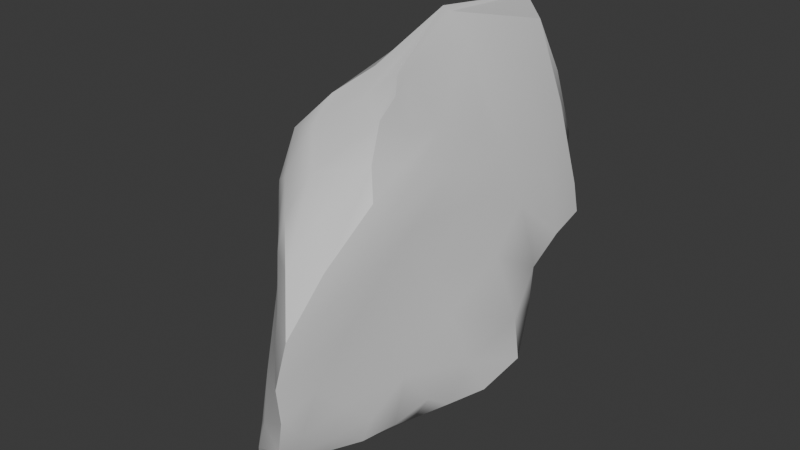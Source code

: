 # Source: LargeRock3.blend  (saved by Blender 4.5.87; exported with 4.5.12 LTS)
import bpy
from mathutils import Matrix  # noqa: F401  (used for matrix-valued properties, if any)

bpy.ops.wm.read_factory_settings(use_empty=True)
scene = bpy.context.scene
scene.name = 'Scene'

# ---- collections
col_collection = bpy.data.collections.new('Collection'); scene.collection.children.link(col_collection)

# ---- materials (node trees are filled in below, after node groups)
mat_material = bpy.data.materials.new('Material')
mat_material.alpha_threshold = 0.0
mat_material.roughness = 0.5
mat_material.line_color = (0.0, 0.0, 0.0, 1.0)

# ---- node groups
ng_smooth_by_angle = bpy.data.node_groups.new('Smooth by Angle', 'GeometryNodeTree')
_s = ng_smooth_by_angle.interface.new_socket(name='Mesh', in_out='OUTPUT', socket_type='NodeSocketGeometry')
_s = ng_smooth_by_angle.interface.new_socket(name='Mesh', in_out='INPUT', socket_type='NodeSocketGeometry')
_s = ng_smooth_by_angle.interface.new_socket(name='Angle', in_out='INPUT', socket_type='NodeSocketFloat')
_s.subtype = 'ANGLE'
_s.default_value = 0.5236
_s.min_value = 0.0
_s.max_value = 3.142
_s.description = 'Maximum face angle for smooth edges'
_s = ng_smooth_by_angle.interface.new_socket(name='Ignore Sharpness', in_out='INPUT', socket_type='NodeSocketBool')
_s.force_non_field = True
ng_smooth_by_angle.description = 'Set the sharpness of mesh edges based on the angle between the neighboring faces'
ng_smooth_by_angle.is_modifier = True
_N = ng_smooth_by_angle.nodes; _L = ng_smooth_by_angle.links
n0 = _N.new('GeometryNodeSetShadeSmooth'); n0.name = 'Set Shade Smooth'; n0.location = (120, -80)
n0.domain = 'EDGE'
n1 = _N.new('GeometryNodeSetShadeSmooth'); n1.name = 'Set Shade Smooth.001'; n1.location = (300, -80)
n2 = _N.new('NodeGroupOutput'); n2.name = 'Group Output'; n2.location = (480, -80)
n3 = _N.new('GeometryNodeInputMeshEdgeAngle'); n3.name = 'Edge Angle'; n3.location = (-440, -240)
n4 = _N.new('NodeGroupInput'); n4.name = 'Group Input'; n4.location = (-80, -80)
n5 = _N.new('GeometryNodeInputEdgeSmooth'); n5.name = 'Is Edge Smooth'; n5.location = (-260, -120)
n6 = _N.new('GeometryNodeInputShadeSmooth'); n6.name = 'Is Shade Smooth'; n6.location = (-440, -397)
n7 = _N.new('FunctionNodeCompare'); n7.name = 'Compare'; n7.location = (-260, -260)
n7.operation = 'LESS_EQUAL'
n7.inputs[6].default_value = (0.0, 0.0, 0.0, 0.0)
n7.inputs[7].default_value = (0.0, 0.0, 0.0, 0.0)
n8 = _N.new('FunctionNodeBooleanMath'); n8.name = 'Boolean Math.001'; n8.location = (-80, -260)
n9 = _N.new('NodeGroupInput'); n9.name = 'Group Input.001'; n9.location = (-440, -329)
n10 = _N.new('NodeGroupInput'); n10.name = 'Group Input.002'; n10.location = (-259, -189)
n11 = _N.new('FunctionNodeBooleanMath'); n11.name = 'Boolean Math'; n11.location = (-80, -149)
n11.operation = 'OR'
n12 = _N.new('FunctionNodeBooleanMath'); n12.name = 'Boolean Math.002'; n12.location = (-260, -380)
n12.operation = 'OR'
n13 = _N.new('NodeGroupInput'); n13.name = 'Group Input.003'; n13.location = (-440, -460)
_L.new(n3.outputs[0], n7.inputs[0])
_L.new(n1.outputs[0], n2.inputs[0])
_L.new(n9.outputs[1], n7.inputs[1])
_L.new(n7.outputs[0], n8.inputs[0])
_L.new(n4.outputs[0], n0.inputs[0])
_L.new(n0.outputs[0], n1.inputs[0])
_L.new(n8.outputs[0], n0.inputs[2])
_L.new(n10.outputs[2], n11.inputs[1])
_L.new(n5.outputs[0], n11.inputs[0])
_L.new(n11.outputs[0], n0.inputs[1])
_L.new(n13.outputs[2], n12.inputs[1])
_L.new(n6.outputs[0], n12.inputs[0])
_L.new(n12.outputs[0], n8.inputs[1])
n2.is_active_output = True

# ---- material node trees
mat_material.use_nodes = True; mat_material.node_tree.nodes.clear()
_N = mat_material.node_tree.nodes; _L = mat_material.node_tree.links
n0 = _N.new('ShaderNodeOutputMaterial'); n0.name = 'Material Output'; n0.location = (300, 300)
n1 = _N.new('ShaderNodeBsdfPrincipled'); n1.name = 'Principled BSDF'; n1.location = (10, 300)
n1.inputs[3].default_value = 1.45
_L.new(n1.outputs[0], n0.inputs[0])
n0.is_active_output = True

# ---- world
world_world = bpy.data.worlds.new('World'); scene.world = world_world
world_world.use_nodes = True; world_world.node_tree.nodes.clear()
_N = world_world.node_tree.nodes; _L = world_world.node_tree.links
n0 = _N.new('ShaderNodeOutputWorld'); n0.name = 'World Output'; n0.location = (300, 300)
n1 = _N.new('ShaderNodeBackground'); n1.name = 'Background'; n1.location = (10, 300)
n1.inputs[0].default_value = (0.05088, 0.05088, 0.05088, 1.0)
_L.new(n1.outputs[0], n0.inputs[0])
n0.is_active_output = True
world_world.color = (0.05088, 0.05088, 0.05088)
world_world.sun_shadow_jitter_overblur = 0.0

# ---- meshes
me_cube = bpy.data.meshes.new('Cube')
me_cube.from_pydata([(1.187, 1.833, 1.35), (0.6222, 1.398, -1.002), (0.9177, -0.9138, 2.277), (0.5642, -1.352, -1.047), (-0.64, 1.43, 1.294), (-0.854, 1.696, -1.196), (-0.6044, -1.188, 1.784), (-0.6734, -1.561, -1.219), (-0.8949, 0.9217, -1.357), (-1.054, 0.1688, -1.639), (-1.068, -0.7528, -1.478), (0.273, 1.662, -1.069), (-0.1892, 1.943, -1.224), (-0.4928, 1.817, -1.245), (1.417, 1.778, 0.9147), (0.7839, 1.721, 0.06148), (0.7075, 1.56, -0.6813), (-0.6015, -1.553, -0.7211), (-0.5497, -1.376, 0.2394), (-0.6262, -1.224, 1.173), (0.8968, -1.132, 1.739), (0.6901, -1.457, 0.5798), (0.5792, -1.513, -0.5027), (-0.9609, 1.761, 0.6766), (-0.9895, 1.816, 0.01383), (-1.081, 1.716, -0.6795), (0.7698, -1.221, 2.358), (0.09804, -1.412, 2.163), (-0.2982, -1.395, 1.984), (1.368, 1.316, 2.428), (1.118, -0.1399, 3.439), (1.011, -0.4095, 2.597), (-0.5145, -1.804, -1.394), (-0.3366, -1.996, -1.452), (0.3702, -1.58, -1.194), (-0.8083, -0.705, 1.933), (-0.1448, 0.11, 2.43), (-0.2213, 0.9856, 1.864), (-0.1078, 1.663, 1.781), (0.5165, 1.965, 1.784), (1.069, 1.873, 1.541), (0.704, -0.8022, -1.118), (0.8977, -0.01541, -1.173), (0.9933, 0.875, -1.195), (1.276, 1.699, 1.928), (0.9838, 1.727, 2.193), (0.5137, 1.627, 2.386), (-0.09995, 1.319, 1.975), (1.231, 1.426, 2.746), (0.9548, 1.411, 2.991), (0.3587, 0.9806, 2.604), (1.354, 0.8068, 3.51), (1.198, 0.7659, 3.758), (0.9548, 0.6218, 3.69), (0.214, 0.533, 2.688), (1.003, -0.2669, 3.763), (0.9731, -0.363, 3.836), (0.9139, -0.4466, 3.677), (0.8985, -0.8359, 3.269), (0.8733, -0.9402, 3.264), (0.4678, -0.8009, 3.224), (-0.1032, -0.4329, 2.893), (0.876, -0.9716, 3.044), (0.4898, -0.9232, 2.978), (-0.06354, -0.8801, 2.832), (0.9246, -0.7907, 2.615), (0.804, -1.128, 2.82), (-0.09694, -1.142, 2.558), (-0.4016, -1.115, 2.431), (0.4859, -1.656, -0.9289), (0.5171, -1.863, -0.1391), (0.6666, -1.749, 0.9283), (0.8118, -1.252, 1.958), (0.4097, -2.031, -0.7131), (0.4918, -2.124, 0.2354), (0.6315, -1.808, 1.329), (0.234, -2.001, -1.102), (0.3852, -2.269, -0.346), (0.4809, -2.249, 0.6473), (0.387, -1.603, 1.785), (0.3054, -2.279, -0.8396), (0.3997, -2.354, 0.08259), (0.1996, -1.935, 1.224), (-0.2499, -2.072, -1.157), (0.3714, -2.277, -0.4096), (0.1042, -1.992, 0.7084), (-0.06659, -1.651, 1.67), (-0.1607, -2.041, -0.7867), (-0.03571, -1.929, 0.1977), (-0.185, -1.667, 1.238), (-0.4823, -1.784, -1.067), (-0.3543, -1.765, -0.2886), (-0.3219, -1.56, 0.7645), (-0.4095, -1.38, 1.587), (-0.8648, -1.243, -1.052), (-0.9066, -1.134, -0.3273), (-0.8926, -1.003, 0.6574), (-0.8528, -0.9702, 1.505), (-1.134, -0.7862, -0.771), (-1.112, -0.7263, 0.08186), (-1.007, -0.6726, 1.122), (-1.292, -0.3481, -1.164), (-1.243, -0.3815, -0.4321), (-1.134, -0.3045, 0.5082), (-0.7485, -0.3116, 1.735), (-1.251, 0.06494, -0.8138), (-1.152, 0.09387, 0.02744), (-0.9292, 0.1848, 0.9442), (-1.232, 0.5091, -1.131), (-1.152, 0.5251, -0.4009), (-1.03, 0.5773, 0.4792), (-0.623, 0.6377, 1.347), (-1.148, 0.948, -0.7348), (-1.054, 0.9933, 0.007937), (-0.853, 0.9648, 0.8578), (-1.143, 1.287, -1.002), (-1.054, 1.395, -0.3472), (-0.9581, 1.367, 0.3717), (-0.7246, 1.257, 1.093), (-0.664, 1.389, -1.37), (-0.3384, 1.464, -1.414), (0.09394, 1.377, -1.226), (0.5468, 1.234, -1.113), (-0.4816, 0.9595, -1.602), (-0.1512, 1.021, -1.491), (0.3534, 0.9067, -1.198), (-0.7025, 0.5549, -1.735), (-0.4284, 0.6588, -1.779), (0.1406, 0.486, -1.312), (0.7306, 0.4266, -1.224), (-0.6635, 0.2087, -1.926), (-0.08657, 0.04755, -1.461), (0.4757, 0.008402, -1.292), (-0.9339, -0.2489, -1.854), (-0.3472, -0.419, -1.613), (0.2034, -0.4352, -1.385), (0.6781, -0.4337, -1.255), (-0.7418, -0.8537, -1.794), (-0.1082, -0.9366, -1.48), (0.4497, -0.8661, -1.321), (-0.8027, -1.423, -1.489), (-0.4716, -1.549, -1.528), (0.1434, -1.35, -1.376), (0.5483, -1.179, -1.204), (0.8948, 1.19, -0.9635), (1.129, 1.285, -0.3007), (1.352, 1.456, 0.7174), (1.423, 1.662, 1.326), (1.308, 0.8279, -0.7642), (1.29, 1.082, 0.3923), (1.421, 1.144, 1.488), (1.121, 0.402, -1.08), (1.33, 0.6831, -0.1178), (1.261, 0.7968, 1.344), (1.359, 0.8564, 2.435), (1.087, 0.1134, -0.5549), (1.253, 0.3424, 0.8495), (1.244, 0.5236, 2.052), (0.8792, -0.3838, -0.902), (1.031, -0.1859, 0.238), (1.179, 0.06221, 1.617), (1.161, 0.1176, 2.526), (0.8178, -0.7271, -0.4113), (0.9691, -0.5222, 0.9025), (1.099, -0.3195, 2.087), (0.6553, -1.137, -0.8513), (0.7548, -1.079, 0.1635), (0.9451, -0.8207, 1.515), (0.9902, -0.6934, 2.235), (-0.6671, 1.924, -1.046), (-0.9032, 1.866, -0.3339), (-0.8182, 1.885, 0.379), (-0.671, 1.848, 1.407), (-0.395, 2.113, -0.8174), (-0.3442, 2.182, -0.04232), (-0.3939, 2.124, 1.114), (-0.2888, 2.143, -1.058), (-0.03124, 2.353, -0.505), (0.08948, 2.461, 0.39), (0.02293, 2.034, 1.38), (-0.02334, 2.32, -0.8254), (0.1662, 2.489, -0.04299), (0.23, 2.31, 0.9337), (-0.005182, 2.304, -1.04), (0.1185, 2.429, -0.4274), (0.2823, 2.452, 0.4101), (0.5729, 2.092, 1.231), (0.108, 2.376, -0.7988), (0.1755, 2.485, -0.01724), (0.5722, 2.17, 0.7967), (0.4365, 1.73, -0.8968), (0.3702, 2.083, -0.3841), (0.5924, 2.045, 0.445), (1.02, 1.983, 1.076)], [], [(53, 49, 46, 50), (191, 187, 184, 188), (155, 151, 148, 152), (58, 30, 51, 55), (189, 185, 182, 186), (65, 31, 58, 62), (67, 63, 60, 64), (184, 180, 177, 181), (81, 77, 74, 78), (77, 73, 70, 74), (50, 46, 38, 47), (92, 89, 93, 19), (107, 104, 36, 111), (64, 60, 57, 61), (54, 50, 47, 37), (34, 143, 3, 69), (112, 108, 105, 109), (116, 112, 109, 113), (114, 110, 107, 111), (14, 192, 189, 193), (87, 83, 80, 84), (29, 147, 0, 44), (155, 158, 42, 151), (186, 39, 45, 40), (48, 44, 40, 45), (179, 38, 46, 39), (20, 167, 164, 168), (49, 45, 39, 46), (68, 64, 61, 35), (172, 4, 47, 38), (65, 62, 66, 26), (61, 57, 54, 36), (118, 37, 47, 4), (55, 51, 48, 52), (111, 36, 54, 37), (59, 55, 52, 56), (104, 35, 61, 36), (66, 62, 59, 63), (97, 6, 68, 35), (6, 93, 28, 68), (51, 29, 44, 48), (28, 86, 27, 67), (27, 79, 26, 66), (91, 87, 84, 88), (26, 72, 2, 65), (2, 168, 31, 65), (76, 34, 69, 73), (31, 161, 30, 58), (44, 0, 193, 40), (30, 154, 29, 51), (166, 162, 159, 163), (78, 74, 71, 75), (157, 153, 150, 154), (82, 79, 27, 86), (75, 72, 26, 79), (83, 33, 76, 80), (92, 88, 85, 89), (89, 86, 28, 93), (106, 102, 99, 103), (90, 32, 83, 87), (102, 98, 95, 99), (130, 126, 123, 127), (159, 155, 152, 156), (80, 76, 73, 77), (107, 103, 100, 104), (100, 97, 35, 104), (105, 101, 98, 102), (165, 22, 69, 3), (180, 176, 173, 177), (142, 139, 143, 34), (166, 21, 70, 22), (73, 69, 22, 70), (167, 20, 71, 21), (74, 70, 21, 71), (168, 2, 72, 20), (90, 87, 91, 17), (75, 71, 20, 72), (91, 88, 92, 18), (182, 178, 175, 179), (6, 97, 19, 93), (67, 64, 68, 28), (19, 96, 18, 92), (97, 100, 96, 19), (18, 95, 17, 91), (96, 99, 95, 18), (17, 94, 7, 90), (7, 140, 32, 90), (32, 141, 33, 83), (109, 105, 102, 106), (33, 142, 34, 76), (117, 114, 118, 23), (110, 106, 103, 107), (108, 9, 101, 105), (117, 113, 110, 114), (114, 111, 37, 118), (140, 10, 133, 137), (127, 123, 120, 124), (115, 8, 108, 112), (131, 127, 124, 128), (84, 80, 77, 81), (133, 9, 126, 130), (164, 160, 157, 161), (173, 176, 13, 169), (137, 133, 130, 134), (162, 165, 41, 158), (10, 140, 7, 94), (101, 10, 94, 98), (43, 122, 1, 144), (115, 112, 116, 25), (116, 113, 117, 24), (178, 174, 171, 175), (175, 171, 23, 172), (4, 172, 23, 118), (174, 170, 24, 171), (23, 171, 24, 117), (24, 170, 25, 116), (5, 119, 8, 115), (8, 126, 9, 108), (9, 133, 10, 101), (15, 191, 188, 192), (128, 124, 121, 125), (188, 184, 181, 185), (129, 125, 122, 43), (57, 53, 50, 54), (142, 138, 135, 139), (143, 139, 136, 41), (152, 148, 145, 149), (56, 52, 49, 53), (156, 152, 149, 153), (139, 135, 132, 136), (52, 48, 45, 49), (163, 159, 156, 160), (162, 158, 155, 159), (176, 12, 120, 13), (183, 11, 121, 12), (124, 120, 12, 121), (190, 1, 122, 11), (140, 137, 141, 32), (125, 121, 11, 122), (151, 42, 129, 43), (134, 130, 127, 131), (158, 41, 136, 42), (141, 137, 134, 138), (165, 3, 143, 41), (95, 98, 94, 17), (113, 109, 106, 110), (89, 85, 82, 86), (103, 99, 96, 100), (175, 172, 38, 179), (153, 149, 146, 150), (150, 147, 29, 154), (164, 161, 31, 168), (167, 163, 160, 164), (22, 165, 162, 166), (177, 173, 170, 174), (187, 183, 180, 184), (190, 16, 144, 1), (191, 15, 145, 16), (148, 144, 16, 145), (192, 14, 146, 15), (149, 145, 15, 146), (193, 0, 147, 14), (150, 146, 14, 147), (148, 151, 43, 144), (189, 186, 40, 193), (192, 188, 185, 189), (16, 190, 187, 191), (173, 169, 25, 170), (25, 169, 5, 115), (132, 128, 125, 129), (123, 119, 13, 120), (180, 183, 12, 176), (126, 8, 119, 123), (185, 181, 178, 182), (88, 84, 81, 85), (182, 179, 39, 186), (82, 78, 75, 79), (187, 190, 11, 183), (62, 58, 55, 59), (13, 119, 5, 169), (21, 166, 163, 167), (181, 177, 174, 178), (136, 132, 129, 42), (135, 131, 128, 132), (157, 154, 30, 161), (160, 156, 153, 157), (85, 81, 78, 82), (66, 63, 67, 27), (63, 59, 56, 60), (60, 56, 53, 57), (141, 138, 142, 33), (138, 134, 131, 135)])
me_cube.polygons.foreach_set('use_smooth', [True] * 192)
_uv = me_cube.uv_layers.new(name='UVMap')
_uv.uv.foreach_set('vector', [0.7813, 0.5938, 0.75, 0.5625, 0.7813, 0.5313, 0.8125, 0.5625, 0.4688, 0.4688, 0.4375, 0.4375, 0.4688, 0.4063, 0.5, 0.4375, 0.4375, 0.625, 0.4063, 0.5938, 0.4375, 0.5625, 0.4688, 0.5938, 0.6563, 0.6563, 0.625, 0.625, 0.6563, 0.5938, 0.6875, 0.625, 0.5625, 0.4375, 0.5313, 0.4063, 0.5625, 0.375, 0.5938, 0.4063, 0.6562, 0.7188, 0.625, 0.6875, 0.6563, 0.6563, 0.6875, 0.6875, 0.7813, 0.7188, 0.75, 0.6875, 0.7813, 0.6563, 0.8125, 0.6875, 0.4688, 0.4063, 0.4375, 0.375, 0.4688, 0.3438, 0.5, 0.375, 0.5, 0.875, 0.4688, 0.8438, 0.5, 0.8125, 0.5313, 0.8438, 0.4688, 0.8438, 0.4375, 0.8125, 0.4688, 0.7813, 0.5, 0.8125, 0.8125, 0.5625, 0.7813, 0.5313, 0.625, 0.3125, 0.8438, 0.5313, 0.5313, 0.9688, 0.5625, 0.9375, 0.5938, 0.9688, 0.5625, 0.0, 0.5625, 0.125, 0.5938, 0.09375, 0.875, 0.625, 0.5938, 0.1562, 0.8125, 0.6875, 0.7813, 0.6563, 0.8125, 0.625, 0.8438, 0.6562, 0.8438, 0.5938, 0.8125, 0.5625, 0.8438, 0.5313, 0.625, 0.1875, 0.3125, 0.75, 0.3438, 0.7188, 0.375, 0.75, 0.4063, 0.7812, 0.4375, 0.1875, 0.4063, 0.1563, 0.4375, 0.125, 0.4688, 0.1563, 0.4688, 0.2188, 0.4375, 0.1875, 0.4688, 0.1563, 0.5, 0.1875, 0.5625, 0.1875, 0.5313, 0.1563, 0.5625, 0.125, 0.5938, 0.1562, 0.5625, 0.5, 0.5313, 0.4688, 0.5625, 0.4375, 0.5938, 0.4687, 0.4375, 0.9375, 0.4063, 0.9062, 0.4375, 0.875, 0.4688, 0.9063, 0.625, 0.5625, 0.5938, 0.5313, 0.625, 0.5, 0.6562, 0.5313, 0.4375, 0.625, 0.4063, 0.6563, 0.375, 0.625, 0.4063, 0.5938, 0.5938, 0.4063, 0.75, 0.5, 0.7188, 0.5313, 0.625, 0.4375, 0.6875, 0.5625, 0.6562, 0.5313, 0.625, 0.4375, 0.7188, 0.5313, 0.5938, 0.3438, 0.8125, 0.5, 0.7813, 0.5313, 0.625, 0.375, 0.5625, 0.75, 0.5313, 0.7187, 0.5625, 0.6875, 0.5938, 0.7188, 0.75, 0.5625, 0.7188, 0.5313, 0.625, 0.375, 0.7813, 0.5313, 0.8438, 0.7188, 0.8125, 0.6875, 0.8438, 0.6562, 0.625, 0.0625, 0.5938, 0.2813, 0.625, 0.25, 0.8438, 0.5313, 0.625, 0.3125, 0.6562, 0.7188, 0.6875, 0.6875, 0.7188, 0.7188, 0.625, 0.8125, 0.8438, 0.6562, 0.8125, 0.625, 0.8438, 0.5938, 0.625, 0.125, 0.5938, 0.2188, 0.875, 0.5625, 0.8438, 0.5313, 0.625, 0.25, 0.6875, 0.625, 0.6563, 0.5938, 0.6875, 0.5625, 0.7187, 0.5938, 0.5938, 0.1562, 0.875, 0.625, 0.8438, 0.5938, 0.625, 0.1875, 0.7187, 0.6563, 0.6875, 0.625, 0.7187, 0.5938, 0.75, 0.625, 0.5938, 0.09375, 0.875, 0.6875, 0.8438, 0.6562, 0.625, 0.125, 0.7188, 0.7188, 0.6875, 0.6875, 0.7187, 0.6563, 0.75, 0.6875, 0.5938, 0.03125, 0.625, 1.0, 0.8438, 0.7188, 0.625, 0.0625, 0.625, 0.0, 0.5938, 0.9688, 0.8125, 0.75, 0.8438, 0.7188, 0.6563, 0.5938, 0.625, 0.5625, 0.6562, 0.5313, 0.6875, 0.5625, 0.625, 0.9375, 0.5938, 0.9063, 0.75, 0.75, 0.7813, 0.7188, 0.625, 0.875, 0.5938, 0.8438, 0.6875, 0.75, 0.7188, 0.7188, 0.4688, 0.9688, 0.4375, 0.9375, 0.4688, 0.9063, 0.5, 0.9375, 0.625, 0.8125, 0.5938, 0.7812, 0.625, 0.75, 0.6562, 0.7188, 0.625, 0.75, 0.5938, 0.7188, 0.625, 0.6875, 0.6562, 0.7188, 0.4063, 0.8438, 0.3125, 0.75, 0.4063, 0.7812, 0.4375, 0.8125, 0.625, 0.6875, 0.5938, 0.6563, 0.625, 0.625, 0.6563, 0.6563, 0.6562, 0.5313, 0.625, 0.5, 0.5938, 0.4687, 0.6875, 0.5, 0.625, 0.625, 0.5938, 0.5938, 0.625, 0.5625, 0.6563, 0.5938, 0.4688, 0.7187, 0.4375, 0.6875, 0.4688, 0.6563, 0.5, 0.6875, 0.5313, 0.8438, 0.5, 0.8125, 0.5313, 0.7813, 0.5625, 0.8125, 0.5625, 0.625, 0.5313, 0.5938, 0.5625, 0.5625, 0.5938, 0.5938, 0.5625, 0.875, 0.5938, 0.8438, 0.75, 0.75, 0.5938, 0.9063, 0.5625, 0.8125, 0.5938, 0.7812, 0.6875, 0.75, 0.5938, 0.8438, 0.4063, 0.9062, 0.25, 0.75, 0.4063, 0.8438, 0.4375, 0.875, 0.5313, 0.9688, 0.5, 0.9375, 0.5313, 0.9063, 0.5625, 0.9375, 0.5625, 0.9375, 0.5938, 0.9063, 0.8125, 0.75, 0.5938, 0.9688, 0.5, 0.125, 0.4688, 0.09375, 0.5, 0.0625, 0.5313, 0.09375, 0.4063, 0.9688, 0.1875, 0.75, 0.4063, 0.9062, 0.4375, 0.9375, 0.4688, 0.09375, 0.4375, 0.0625, 0.4688, 0.03125, 0.5, 0.0625, 0.1875, 0.625, 0.1562, 0.5938, 0.1875, 0.5625, 0.2188, 0.5938, 0.4688, 0.6563, 0.4375, 0.625, 0.4688, 0.5938, 0.5, 0.625, 0.4375, 0.875, 0.4063, 0.8438, 0.4375, 0.8125, 0.4688, 0.8438, 0.5625, 0.125, 0.5313, 0.09375, 0.5625, 0.0625, 0.5938, 0.09375, 0.5625, 0.0625, 0.5938, 0.03125, 0.875, 0.6875, 0.5938, 0.09375, 0.4375, 0.125, 0.4063, 0.09375, 0.4375, 0.0625, 0.4688, 0.09375, 0.4063, 0.7188, 0.4375, 0.75, 0.4063, 0.7812, 0.375, 0.75, 0.4375, 0.375, 0.4063, 0.3438, 0.4375, 0.3125, 0.4688, 0.3438, 0.2812, 0.7188, 0.3125, 0.6875, 0.3438, 0.7188, 0.375, 0.8125, 0.4688, 0.7187, 0.5, 0.75, 0.4688, 0.7813, 0.4375, 0.75, 0.4375, 0.8125, 0.4063, 0.7812, 0.4375, 0.75, 0.4688, 0.7813, 0.5313, 0.7187, 0.5625, 0.75, 0.5313, 0.7813, 0.5, 0.75, 0.5, 0.8125, 0.4688, 0.7813, 0.5, 0.75, 0.5313, 0.7813, 0.5938, 0.7188, 0.625, 0.75, 0.5938, 0.7812, 0.5625, 0.75, 0.4063, 0.9688, 0.4375, 0.9375, 0.4688, 0.9688, 0.4375, 0.0, 0.5625, 0.8125, 0.5313, 0.7813, 0.5625, 0.75, 0.5938, 0.7812, 0.4688, 0.9688, 0.5, 0.9375, 0.5313, 0.9688, 0.5, 0.0, 0.5625, 0.375, 0.5313, 0.3438, 0.5625, 0.3125, 0.5938, 0.3438, 0.875, 0.75, 0.5938, 0.03125, 0.5625, 1.0, 0.5938, 0.9688, 0.7813, 0.7188, 0.8125, 0.6875, 0.8438, 0.7188, 0.625, 0.9375, 0.5625, 0.0, 0.5312, 0.03125, 0.5, 1.0, 0.5313, 0.9688, 0.5938, 0.03125, 0.5625, 0.0625, 0.5312, 0.03125, 0.5625, 1.0, 0.5, 0.0, 0.4688, 0.03125, 0.4375, 1.0, 0.4688, 0.9688, 0.5312, 0.03125, 0.5, 0.0625, 0.4688, 0.03125, 0.5, 1.0, 0.4375, 0.0, 0.4063, 0.03125, 0.125, 0.75, 0.4063, 0.9688, 0.375, 0.0, 0.1563, 0.7188, 0.375, 0.9375, 0.4063, 0.9688, 0.1875, 0.75, 0.2188, 0.7188, 0.375, 0.875, 0.4063, 0.9062, 0.4688, 0.1563, 0.4375, 0.125, 0.4688, 0.09375, 0.5, 0.125, 0.25, 0.75, 0.2812, 0.7188, 0.375, 0.8125, 0.4063, 0.8438, 0.5313, 0.2188, 0.5625, 0.1875, 0.5938, 0.2188, 0.5625, 0.25, 0.5313, 0.1563, 0.5, 0.125, 0.5313, 0.09375, 0.5625, 0.125, 0.4063, 0.1563, 0.125, 0.625, 0.4063, 0.09375, 0.4375, 0.125, 0.5313, 0.2188, 0.5, 0.1875, 0.5313, 0.1563, 0.5625, 0.1875, 0.5625, 0.1875, 0.5938, 0.1562, 0.875, 0.5625, 0.5938, 0.2188, 0.1563, 0.7188, 0.375, 0.0625, 0.1562, 0.6562, 0.1875, 0.6875, 0.2188, 0.5938, 0.1875, 0.5625, 0.2188, 0.5313, 0.25, 0.5625, 0.4063, 0.2188, 0.125, 0.5625, 0.4063, 0.1563, 0.4375, 0.1875, 0.25, 0.625, 0.2188, 0.5938, 0.25, 0.5625, 0.2813, 0.5938, 0.4688, 0.9063, 0.4375, 0.875, 0.4688, 0.8438, 0.5, 0.875, 0.1562, 0.6562, 0.375, 0.125, 0.1562, 0.5938, 0.1875, 0.625, 0.5625, 0.6875, 0.5313, 0.6563, 0.5625, 0.625, 0.5938, 0.6563, 0.4375, 0.3125, 0.4063, 0.3438, 0.1875, 0.5, 0.4063, 0.2813, 0.1875, 0.6875, 0.1562, 0.6562, 0.1875, 0.625, 0.2188, 0.6563, 0.4375, 0.6875, 0.4063, 0.7188, 0.375, 0.6875, 0.4063, 0.6563, 0.125, 0.6875, 0.1563, 0.7188, 0.375, 1.0, 0.4063, 0.03125, 0.4063, 0.09375, 0.125, 0.6875, 0.4063, 0.03125, 0.4375, 0.0625, 0.375, 0.5625, 0.3438, 0.5313, 0.375, 0.5, 0.4063, 0.5313, 0.4063, 0.2188, 0.4375, 0.1875, 0.4688, 0.2188, 0.4375, 0.25, 0.4688, 0.2188, 0.5, 0.1875, 0.5313, 0.2188, 0.5, 0.25, 0.5313, 0.3438, 0.5, 0.3125, 0.5313, 0.2813, 0.5625, 0.3125, 0.5625, 0.3125, 0.5313, 0.2813, 0.5625, 0.25, 0.5938, 0.2813, 0.875, 0.5, 0.5938, 0.2813, 0.5625, 0.25, 0.5938, 0.2188, 0.5, 0.3125, 0.4688, 0.2813, 0.5, 0.25, 0.5313, 0.2813, 0.5625, 0.25, 0.5313, 0.2813, 0.5, 0.25, 0.5313, 0.2188, 0.5, 0.25, 0.4688, 0.2813, 0.4375, 0.25, 0.4688, 0.2188, 0.375, 0.25, 0.1563, 0.5313, 0.375, 0.1875, 0.4063, 0.2188, 0.125, 0.5625, 0.1562, 0.5938, 0.375, 0.125, 0.4063, 0.1563, 0.125, 0.625, 0.1562, 0.6562, 0.375, 0.0625, 0.4063, 0.09375, 0.5, 0.5, 0.4688, 0.4688, 0.5, 0.4375, 0.5313, 0.4688, 0.2813, 0.5938, 0.25, 0.5625, 0.2812, 0.5313, 0.3125, 0.5625, 0.5, 0.4375, 0.4688, 0.4063, 0.5, 0.375, 0.5313, 0.4063, 0.3438, 0.5938, 0.3125, 0.5625, 0.3438, 0.5313, 0.375, 0.5625, 0.8125, 0.625, 0.7813, 0.5938, 0.8125, 0.5625, 0.8438, 0.5938, 0.2812, 0.7188, 0.25, 0.6875, 0.2813, 0.6563, 0.3125, 0.6875, 0.3438, 0.7188, 0.3125, 0.6875, 0.3438, 0.6563, 0.375, 0.6875, 0.4688, 0.5938, 0.4375, 0.5625, 0.4688, 0.5313, 0.5, 0.5625, 0.75, 0.625, 0.7187, 0.5938, 0.75, 0.5625, 0.7813, 0.5938, 0.5, 0.625, 0.4688, 0.5938, 0.5, 0.5625, 0.5313, 0.5938, 0.3125, 0.6875, 0.2813, 0.6563, 0.3125, 0.625, 0.3438, 0.6563, 0.7187, 0.5938, 0.6875, 0.5625, 0.7188, 0.5313, 0.75, 0.5625, 0.5, 0.6875, 0.4688, 0.6563, 0.5, 0.625, 0.5313, 0.6563, 0.4375, 0.6875, 0.4063, 0.6563, 0.4375, 0.625, 0.4688, 0.6563, 0.4063, 0.3438, 0.25, 0.5, 0.2188, 0.5313, 0.375, 0.3125, 0.4063, 0.4062, 0.3125, 0.5, 0.2812, 0.5313, 0.375, 0.375, 0.25, 0.5625, 0.2188, 0.5313, 0.375, 0.375, 0.2812, 0.5313, 0.4063, 0.4688, 0.375, 0.5, 0.3438, 0.5313, 0.375, 0.4375, 0.1563, 0.7188, 0.1875, 0.6875, 0.2188, 0.7188, 0.375, 0.9375, 0.3125, 0.5625, 0.2812, 0.5313, 0.375, 0.4375, 0.3438, 0.5313, 0.4063, 0.5938, 0.375, 0.625, 0.3438, 0.5938, 0.375, 0.5625, 0.2188, 0.6563, 0.1875, 0.625, 0.2188, 0.5938, 0.25, 0.625, 0.4063, 0.6563, 0.375, 0.6875, 0.3438, 0.6563, 0.375, 0.625, 0.2188, 0.7188, 0.1875, 0.6875, 0.2188, 0.6563, 0.25, 0.6875, 0.4063, 0.7188, 0.375, 0.75, 0.3438, 0.7188, 0.375, 0.6875, 0.4688, 0.03125, 0.4375, 0.0625, 0.4063, 0.03125, 0.4375, 1.0, 0.5, 0.1875, 0.4688, 0.1563, 0.5, 0.125, 0.5313, 0.1563, 0.5625, 0.9375, 0.5313, 0.9063, 0.5625, 0.875, 0.5938, 0.9063, 0.5313, 0.09375, 0.5, 0.0625, 0.5312, 0.03125, 0.5625, 0.0625, 0.5625, 0.3125, 0.5938, 0.2813, 0.8125, 0.5, 0.5938, 0.3438, 0.5313, 0.5938, 0.5, 0.5625, 0.5313, 0.5313, 0.5625, 0.5625, 0.5625, 0.5625, 0.5938, 0.5313, 0.625, 0.5625, 0.5938, 0.5938, 0.5625, 0.6875, 0.5938, 0.6563, 0.625, 0.6875, 0.5938, 0.7188, 0.5313, 0.7187, 0.5, 0.6875, 0.5313, 0.6563, 0.5625, 0.6875, 0.4375, 0.75, 0.4063, 0.7188, 0.4375, 0.6875, 0.4688, 0.7187, 0.4688, 0.3438, 0.4375, 0.3125, 0.4688, 0.2813, 0.5, 0.3125, 0.4375, 0.4375, 0.4063, 0.4062, 0.4375, 0.375, 0.4688, 0.4063, 0.4063, 0.4688, 0.4375, 0.5, 0.4063, 0.5313, 0.375, 0.5, 0.4688, 0.4688, 0.5, 0.5, 0.4688, 0.5313, 0.4375, 0.5, 0.4375, 0.5625, 0.4063, 0.5313, 0.4375, 0.5, 0.4688, 0.5313, 0.5313, 0.4688, 0.5625, 0.5, 0.5313, 0.5313, 0.5, 0.5, 0.5, 0.5625, 0.4688, 0.5313, 0.5, 0.5, 0.5313, 0.5313, 0.5938, 0.4687, 0.625, 0.5, 0.5938, 0.5313, 0.5625, 0.5, 0.5625, 0.5625, 0.5313, 0.5313, 0.5625, 0.5, 0.5938, 0.5313, 0.4375, 0.5625, 0.4063, 0.5938, 0.375, 0.5625, 0.4063, 0.5313, 0.5625, 0.4375, 0.5938, 0.4063, 0.6875, 0.5, 0.5938, 0.4687, 0.5313, 0.4688, 0.5, 0.4375, 0.5313, 0.4063, 0.5625, 0.4375, 0.4375, 0.5, 0.4063, 0.4688, 0.4375, 0.4375, 0.4688, 0.4688, 0.4375, 0.3125, 0.4063, 0.2813, 0.4375, 0.25, 0.4688, 0.2813, 0.4375, 0.25, 0.4063, 0.2813, 0.125, 0.5, 0.4063, 0.2188, 0.3125, 0.625, 0.2813, 0.5938, 0.3125, 0.5625, 0.3438, 0.5938, 0.1875, 0.5625, 0.1563, 0.5313, 0.375, 0.3125, 0.2188, 0.5313, 0.4375, 0.375, 0.4063, 0.4062, 0.25, 0.5, 0.4063, 0.3438, 0.1562, 0.5938, 0.375, 0.1875, 0.1563, 0.5313, 0.1875, 0.5625, 0.5313, 0.4063, 0.5, 0.375, 0.5313, 0.3438, 0.5625, 0.375, 0.5, 0.9375, 0.4688, 0.9063, 0.5, 0.875, 0.5313, 0.9063, 0.5625, 0.375, 0.5938, 0.3438, 0.75, 0.5, 0.5938, 0.4063, 0.5625, 0.875, 0.5313, 0.8438, 0.5625, 0.8125, 0.5938, 0.8438, 0.4375, 0.4375, 0.4063, 0.4688, 0.3125, 0.5, 0.4063, 0.4062, 0.6875, 0.6875, 0.6563, 0.6563, 0.6875, 0.625, 0.7187, 0.6563, 0.1875, 0.5, 0.1563, 0.5313, 0.375, 0.25, 0.4063, 0.2813, 0.5, 0.75, 0.4688, 0.7187, 0.5, 0.6875, 0.5313, 0.7187, 0.5, 0.375, 0.4688, 0.3438, 0.5, 0.3125, 0.5313, 0.3438, 0.3438, 0.6563, 0.3125, 0.625, 0.3438, 0.5938, 0.375, 0.625, 0.2813, 0.6563, 0.25, 0.625, 0.2813, 0.5938, 0.3125, 0.625, 0.5625, 0.625, 0.5938, 0.5938, 0.625, 0.625, 0.5938, 0.6563, 0.5313, 0.6563, 0.5, 0.625, 0.5313, 0.5938, 0.5625, 0.625, 0.5313, 0.9063, 0.5, 0.875, 0.5313, 0.8438, 0.5625, 0.875, 0.7188, 0.7188, 0.75, 0.6875, 0.7813, 0.7188, 0.625, 0.875, 0.75, 0.6875, 0.7187, 0.6563, 0.75, 0.625, 0.7813, 0.6563, 0.7813, 0.6563, 0.75, 0.625, 0.7813, 0.5938, 0.8125, 0.625, 0.2188, 0.7188, 0.25, 0.6875, 0.2812, 0.7188, 0.375, 0.875, 0.25, 0.6875, 0.2188, 0.6563, 0.25, 0.625, 0.2813, 0.6563])
me_cube.materials.append(mat_material)
me_cube.use_mirror_vertex_groups = False
me_cube.update()

# ---- objects
ob_cube = bpy.data.objects.new('Cube', me_cube)

# ---- transforms, parenting, visibility, modifiers, constraints
ob_cube.location = (0.0, 0.0, 0.0)
ob_cube.lock_rotations_4d = False
ob_cube.empty_display_type = 'ARROWS'
ob_cube.lineart.crease_threshold = 0.0
_m = ob_cube.modifiers.new('Smooth by Angle', 'NODES')
_m.node_group = ng_smooth_by_angle
_m.use_pin_to_last = True
_m.show_group_selector = False

# ---- collection membership
col_collection.objects.link(ob_cube)

# ---- scene / render settings (as saved in the file)
scene.frame_start = 1; scene.frame_end = 250; scene.frame_set(1)
scene.render.engine = 'BLENDER_EEVEE_NEXT'
bpy.context.view_layer.update()

# ---- added for rendering (the .blend has no active camera and no usable light): camera, sun
cam_auto = bpy.data.cameras.new('AutoCamera')
cam_auto.lens = 50.0
cam_auto.sensor_width = 36.0
cam_auto.clip_end = 1000.0
ob_auto_camera = bpy.data.objects.new('AutoCamera', cam_auto)
scene.collection.objects.link(ob_auto_camera)
ob_auto_camera.location = (7.46897, -8.81685, 6.87727)
ob_auto_camera.rotation_euler = (1.09748, -7.21219e-08, 0.694738)
scene.camera = ob_auto_camera
light_auto_sun = bpy.data.lights.new('AutoSun', 'SUN')
light_auto_sun.energy = 3.0
light_auto_sun.angle = 0.0523599
ob_auto_sun = bpy.data.objects.new('AutoSun', light_auto_sun)
scene.collection.objects.link(ob_auto_sun)
ob_auto_sun.rotation_euler = (0.872665, 0.174533, 0.523599)
bpy.context.view_layer.update()
